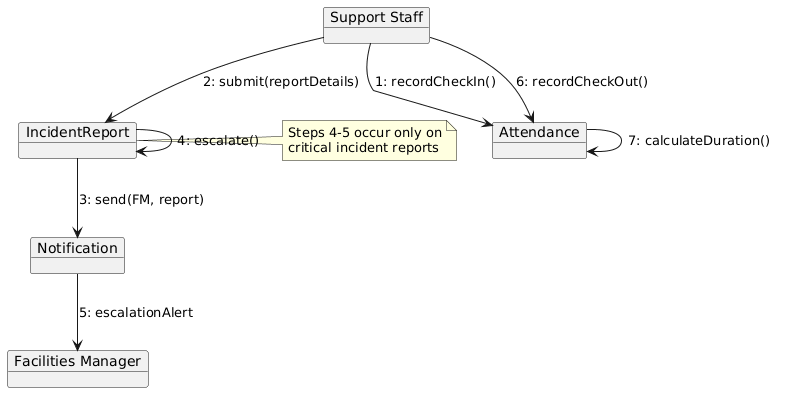

The diagram above was rendered by PlantUML. Its source (embedded in the PNG):
@startuml
skinparam objectStyle rectangle

object "Support Staff" as SS
object "Attendance" as AT
object "IncidentReport" as IR
object "Notification" as N
object "Facilities Manager" as FM

SS --> AT : 1: recordCheckIn()
SS --> IR : 2: submit(reportDetails)
IR --> N  : 3: send(FM, report)
IR --> IR : 4: escalate()
N  --> FM : 5: escalationAlert
SS --> AT : 6: recordCheckOut()
AT --> AT : 7: calculateDuration()

note right of IR #lightyellow
  Steps 4-5 occur only on
  critical incident reports
end note
@enduml